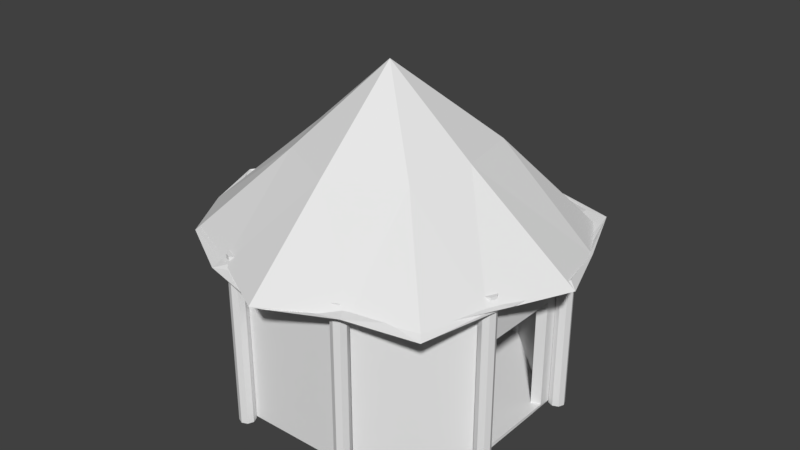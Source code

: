 # Source: Hut_1.blend  (saved by Blender 2.79.0; exported with 4.5.12 LTS)
import bpy
from mathutils import Matrix  # noqa: F401  (used for matrix-valued properties, if any)

bpy.ops.wm.read_factory_settings(use_empty=True)
scene = bpy.context.scene
scene.name = 'Scene'

# ---- collections
col_collection_1 = bpy.data.collections.new('Collection 1'); scene.collection.children.link(col_collection_1)

# ---- world
world_world = bpy.data.worlds.new('World'); scene.world = world_world
world_world.color = (0.05088, 0.05088, 0.05088)
world_world.use_sun_shadow = False
world_world.sun_shadow_jitter_overblur = 0.0
world_world.cycles.sampling_method = 'MANUAL'

# ---- meshes
me_cone = bpy.data.meshes.new('Cone')
me_cone.from_pydata([(0.01217, 0.5313, -0.8471), (0.01918, -0.08383, 1.013), (0.4166, 0.3222, -0.8738), (0.4779, 0.05889, -0.8637), (0.3191, -0.3301, -0.8907), (-0.04997, -0.5486, -0.802), (-0.4077, -0.3589, -0.9153), (-0.5313, 0.006943, -0.8546), (-0.3545, 0.3531, -0.8034), (-0.0009486, 1.015, -1.007), (0.7296, 0.6183, -1.012), (1.007, -0.002555, -1.011), (0.7057, -0.7059, -1.002), (0.01105, -1.011, -0.9991), (-0.7219, -0.6721, -1.02), (-0.9937, -0.04727, -1.06), (-0.7028, 0.649, -1.04), (0.03556, 0.9425, -0.9877), (0.6354, 0.6965, -0.9812), (0.9188, -0.04449, -0.9907), (0.7071, -0.6441, -0.9877), (-0.06378, -0.937, -1.068), (-0.6869, -0.6675, -0.9706), (-0.9361, -0.006691, -1.032), (-0.6135, 0.6056, -0.985), (0.3485, 0.8465, -0.9877), (0.3561, -0.3541, 0.005811), (0.4439, -0.02694, 0.04794), (-0.00942, 0.4949, 0.02614), (0.8911, 0.334, -1.011), (0.3531, 0.3512, 0.001543), (0.8169, -0.3991, -1.009), (-0.3178, 0.366, -0.06437), (0.4047, -0.8047, -0.9685), (-0.5061, -0.01474, -0.02582), (-0.3425, -0.8231, -0.9833), (-0.3479, -0.3635, -0.01046), (-0.9041, -0.3624, -1.02), (-0.004539, -0.5352, -0.02481), (-0.8537, 0.3536, -1.0), (-0.2979, 0.9111, -0.9507), (0.34, 0.8175, -1.0), (0.8495, 0.3009, -1.07), (0.8819, -0.2935, -0.9876), (0.3995, -0.8579, -0.9591), (-0.3073, -0.8265, -0.9606), (-0.8679, -0.3111, -1.003), (-0.855, 0.3174, -0.9505), (-0.3385, 0.8197, -0.9778), (0.7561, 0.6872, -0.972), (0.03441, 0.9284, -0.9799), (0.9682, 0.02022, -0.9359), (0.7309, -0.737, -1.055), (0.05909, -0.9866, -1.01), (-0.691, -0.606, -1.006), (-0.9848, -0.0612, -0.942), (-0.6899, 0.6798, -1.001), (0.1386, 0.4633, -0.8488), (0.4433, 0.1863, -0.8568), (0.4313, -0.2143, -0.9036), (0.1832, -0.4961, -0.8867), (-0.1263, -0.4167, -0.7858), (-0.3938, -0.1842, -0.8683), (-0.4143, 0.1891, -0.9196), (-0.1183, 0.4155, -0.8361), (0.4818, 0.5576, -0.9372), (0.00462, 0.7587, -0.9354), (0.7725, 0.05, -0.9435), (0.5389, -0.4905, -0.8999), (0.0451, -0.6853, -0.9312), (-0.4854, -0.4858, -0.9604), (-0.7396, -0.05305, -0.9969), (-0.4907, 0.5418, -0.9235), (-0.253, 0.5971, -0.9184), (-0.6629, 0.2517, -0.9005), (-0.6381, -0.1894, -0.9294), (-0.3117, -0.6299, -0.9288), (0.232, -0.5971, -0.8566), (0.5913, -0.2959, -0.9164), (0.641, 0.3012, -0.9096), (0.2779, 0.5637, -0.9575), (-0.3414, 0.834, -0.9928), (-0.7504, 0.3847, -0.9771), (-0.8264, -0.3414, -0.997), (-0.3823, -0.8667, -1.03), (0.2637, -0.8778, -0.9866), (0.8388, -0.3162, -1.035), (0.9012, 0.2714, -0.9886), (0.3574, 0.8132, -0.9868)], [], [(9, 28, 25), (10, 30, 29), (11, 27, 31), (12, 26, 33), (13, 38, 35), (14, 36, 37), (15, 34, 39), (16, 32, 40), (0, 57, 2, 58, 3, 59, 4, 60, 5, 61, 6, 62, 7, 63, 8, 64), (88, 50, 9, 25), (87, 49, 10, 29), (86, 51, 11, 31), (85, 52, 12, 33), (84, 53, 13, 35), (83, 54, 14, 37), (82, 55, 15, 39), (81, 56, 16, 40), (80, 66, 17, 41), (79, 65, 18, 42), (78, 67, 19, 43), (77, 68, 20, 44), (76, 69, 21, 45), (75, 70, 22, 46), (74, 71, 23, 47), (73, 72, 24, 48), (66, 73, 48, 17), (0, 64, 73, 66), (64, 8, 72, 73), (72, 74, 47, 24), (8, 63, 74, 72), (63, 7, 71, 74), (71, 75, 46, 23), (7, 62, 75, 71), (62, 6, 70, 75), (70, 76, 45, 22), (6, 61, 76, 70), (61, 5, 69, 76), (69, 77, 44, 21), (5, 60, 77, 69), (60, 4, 68, 77), (68, 78, 43, 20), (4, 59, 78, 68), (59, 3, 67, 78), (67, 79, 42, 19), (3, 58, 79, 67), (58, 2, 65, 79), (65, 80, 41, 18), (2, 57, 80, 65), (57, 0, 66, 80), (50, 81, 40, 9), (17, 48, 81, 50), (48, 24, 56, 81), (56, 82, 39, 16), (24, 47, 82, 56), (47, 23, 55, 82), (55, 83, 37, 15), (23, 46, 83, 55), (46, 22, 54, 83), (54, 84, 35, 14), (22, 45, 84, 54), (45, 21, 53, 84), (53, 85, 33, 13), (21, 44, 85, 53), (44, 20, 52, 85), (52, 86, 31, 12), (20, 43, 86, 52), (43, 19, 51, 86), (51, 87, 29, 11), (19, 42, 87, 51), (42, 18, 49, 87), (49, 88, 25, 10), (18, 41, 88, 49), (41, 17, 50, 88), (40, 28, 9), (40, 32, 28), (32, 1, 28), (39, 32, 16), (39, 34, 32), (34, 1, 32), (37, 34, 15), (37, 36, 34), (36, 1, 34), (35, 36, 14), (35, 38, 36), (38, 1, 36), (33, 38, 13), (33, 26, 38), (26, 1, 38), (31, 26, 12), (31, 27, 26), (27, 1, 26), (29, 27, 11), (29, 30, 27), (30, 1, 27), (25, 30, 10), (25, 28, 30), (28, 1, 30)])
me_cone.use_remesh_preserve_volume = False
me_cone.use_remesh_preserve_attributes = False
me_cone.use_mirror_vertex_groups = False
me_cone.update()
me_cylinder_016 = bpy.data.meshes.new('Cylinder.016')
me_cylinder_016.from_pydata([(0.0, 1.0, -1.0), (0.004374, 1.0, 1.596), (0.7071, 0.7071, -1.0), (0.7115, 0.7071, 1.596), (1.0, -4.371e-08, -1.0), (1.004, 1.594e-06, 1.596), (0.7071, -0.7071, -1.0), (0.7115, -0.7071, 1.596), (-8.742e-08, -1.0, -1.0), (0.004374, -1.0, 1.596), (-0.7071, -0.7071, -1.0), (-0.7027, -0.7071, 1.596), (-1.0, 1.192e-08, -1.0), (-0.9956, 1.649e-06, 1.596), (-0.7071, 0.7071, -1.0), (-0.7027, 0.7071, 1.596)], [], [(0, 1, 3, 2), (2, 3, 5, 4), (4, 5, 7, 6), (6, 7, 9, 8), (8, 9, 11, 10), (10, 11, 13, 12), (3, 1, 15, 13, 11, 9, 7, 5), (12, 13, 15, 14), (14, 15, 1, 0), (0, 2, 4, 6, 8, 10, 12, 14)])
me_cylinder_016.use_remesh_preserve_volume = False
me_cylinder_016.use_remesh_preserve_attributes = False
me_cylinder_016.use_mirror_vertex_groups = False
me_cylinder_016.update()
me_cylinder_015 = bpy.data.meshes.new('Cylinder.015')
me_cylinder_015.from_pydata([(0.0, 1.0, -1.0), (0.004374, 1.0, 1.596), (0.7071, 0.7071, -1.0), (0.7115, 0.7071, 1.596), (1.0, -4.371e-08, -1.0), (1.004, 1.594e-06, 1.596), (0.7071, -0.7071, -1.0), (0.7115, -0.7071, 1.596), (-8.742e-08, -1.0, -1.0), (0.004374, -1.0, 1.596), (-0.7071, -0.7071, -1.0), (-0.7027, -0.7071, 1.596), (-1.0, 1.192e-08, -1.0), (-0.9956, 1.649e-06, 1.596), (-0.7071, 0.7071, -1.0), (-0.7027, 0.7071, 1.596)], [], [(0, 1, 3, 2), (2, 3, 5, 4), (4, 5, 7, 6), (6, 7, 9, 8), (8, 9, 11, 10), (10, 11, 13, 12), (3, 1, 15, 13, 11, 9, 7, 5), (12, 13, 15, 14), (14, 15, 1, 0), (0, 2, 4, 6, 8, 10, 12, 14)])
me_cylinder_015.use_remesh_preserve_volume = False
me_cylinder_015.use_remesh_preserve_attributes = False
me_cylinder_015.use_mirror_vertex_groups = False
me_cylinder_015.update()
me_cylinder_014 = bpy.data.meshes.new('Cylinder.014')
me_cylinder_014.from_pydata([(0.0, 1.0, -1.0), (0.004374, 1.0, 1.596), (0.7071, 0.7071, -1.0), (0.7115, 0.7071, 1.596), (1.0, -4.371e-08, -1.0), (1.004, 1.594e-06, 1.596), (0.7071, -0.7071, -1.0), (0.7115, -0.7071, 1.596), (-8.742e-08, -1.0, -1.0), (0.004374, -1.0, 1.596), (-0.7071, -0.7071, -1.0), (-0.7027, -0.7071, 1.596), (-1.0, 1.192e-08, -1.0), (-0.9956, 1.649e-06, 1.596), (-0.7071, 0.7071, -1.0), (-0.7027, 0.7071, 1.596)], [], [(0, 1, 3, 2), (2, 3, 5, 4), (4, 5, 7, 6), (6, 7, 9, 8), (8, 9, 11, 10), (10, 11, 13, 12), (3, 1, 15, 13, 11, 9, 7, 5), (12, 13, 15, 14), (14, 15, 1, 0), (0, 2, 4, 6, 8, 10, 12, 14)])
me_cylinder_014.use_remesh_preserve_volume = False
me_cylinder_014.use_remesh_preserve_attributes = False
me_cylinder_014.use_mirror_vertex_groups = False
me_cylinder_014.update()
me_cylinder_013 = bpy.data.meshes.new('Cylinder.013')
me_cylinder_013.from_pydata([(0.0, 1.0, -1.0), (0.004374, 1.0, 1.596), (0.7071, 0.7071, -1.0), (0.7115, 0.7071, 1.596), (1.0, -4.371e-08, -1.0), (1.004, 1.594e-06, 1.596), (0.7071, -0.7071, -1.0), (0.7115, -0.7071, 1.596), (-8.742e-08, -1.0, -1.0), (0.004374, -1.0, 1.596), (-0.7071, -0.7071, -1.0), (-0.7027, -0.7071, 1.596), (-1.0, 1.192e-08, -1.0), (-0.9956, 1.649e-06, 1.596), (-0.7071, 0.7071, -1.0), (-0.7027, 0.7071, 1.596)], [], [(0, 1, 3, 2), (2, 3, 5, 4), (4, 5, 7, 6), (6, 7, 9, 8), (8, 9, 11, 10), (10, 11, 13, 12), (3, 1, 15, 13, 11, 9, 7, 5), (12, 13, 15, 14), (14, 15, 1, 0), (0, 2, 4, 6, 8, 10, 12, 14)])
me_cylinder_013.use_remesh_preserve_volume = False
me_cylinder_013.use_remesh_preserve_attributes = False
me_cylinder_013.use_mirror_vertex_groups = False
me_cylinder_013.update()
me_cylinder_012 = bpy.data.meshes.new('Cylinder.012')
me_cylinder_012.from_pydata([(0.0, 1.0, -1.0), (0.004374, 1.0, 1.596), (0.7071, 0.7071, -1.0), (0.7115, 0.7071, 1.596), (1.0, -4.371e-08, -1.0), (1.004, 1.594e-06, 1.596), (0.7071, -0.7071, -1.0), (0.7115, -0.7071, 1.596), (-8.742e-08, -1.0, -1.0), (0.004374, -1.0, 1.596), (-0.7071, -0.7071, -1.0), (-0.7027, -0.7071, 1.596), (-1.0, 1.192e-08, -1.0), (-0.9956, 1.649e-06, 1.596), (-0.7071, 0.7071, -1.0), (-0.7027, 0.7071, 1.596)], [], [(0, 1, 3, 2), (2, 3, 5, 4), (4, 5, 7, 6), (6, 7, 9, 8), (8, 9, 11, 10), (10, 11, 13, 12), (3, 1, 15, 13, 11, 9, 7, 5), (12, 13, 15, 14), (14, 15, 1, 0), (0, 2, 4, 6, 8, 10, 12, 14)])
me_cylinder_012.use_remesh_preserve_volume = False
me_cylinder_012.use_remesh_preserve_attributes = False
me_cylinder_012.use_mirror_vertex_groups = False
me_cylinder_012.update()
me_cylinder_011 = bpy.data.meshes.new('Cylinder.011')
me_cylinder_011.from_pydata([(0.0, 1.0, -1.0), (0.004374, 1.0, 1.596), (0.7071, 0.7071, -1.0), (0.7115, 0.7071, 1.596), (1.0, -4.371e-08, -1.0), (1.004, 1.594e-06, 1.596), (0.7071, -0.7071, -1.0), (0.7115, -0.7071, 1.596), (-8.742e-08, -1.0, -1.0), (0.004374, -1.0, 1.596), (-0.7071, -0.7071, -1.0), (-0.7027, -0.7071, 1.596), (-1.0, 1.192e-08, -1.0), (-0.9956, 1.649e-06, 1.596), (-0.7071, 0.7071, -1.0), (-0.7027, 0.7071, 1.596)], [], [(0, 1, 3, 2), (2, 3, 5, 4), (4, 5, 7, 6), (6, 7, 9, 8), (8, 9, 11, 10), (10, 11, 13, 12), (3, 1, 15, 13, 11, 9, 7, 5), (12, 13, 15, 14), (14, 15, 1, 0), (0, 2, 4, 6, 8, 10, 12, 14)])
me_cylinder_011.use_remesh_preserve_volume = False
me_cylinder_011.use_remesh_preserve_attributes = False
me_cylinder_011.use_mirror_vertex_groups = False
me_cylinder_011.update()
me_cylinder_010 = bpy.data.meshes.new('Cylinder.010')
me_cylinder_010.from_pydata([(0.0, 1.0, -1.0), (0.004374, 1.0, 1.596), (0.7071, 0.7071, -1.0), (0.7115, 0.7071, 1.596), (1.0, -4.371e-08, -1.0), (1.004, 1.594e-06, 1.596), (0.7071, -0.7071, -1.0), (0.7115, -0.7071, 1.596), (-8.742e-08, -1.0, -1.0), (0.004374, -1.0, 1.596), (-0.7071, -0.7071, -1.0), (-0.7027, -0.7071, 1.596), (-1.0, 1.192e-08, -1.0), (-0.9956, 1.649e-06, 1.596), (-0.7071, 0.7071, -1.0), (-0.7027, 0.7071, 1.596)], [], [(0, 1, 3, 2), (2, 3, 5, 4), (4, 5, 7, 6), (6, 7, 9, 8), (8, 9, 11, 10), (10, 11, 13, 12), (3, 1, 15, 13, 11, 9, 7, 5), (12, 13, 15, 14), (14, 15, 1, 0), (0, 2, 4, 6, 8, 10, 12, 14)])
me_cylinder_010.use_remesh_preserve_volume = False
me_cylinder_010.use_remesh_preserve_attributes = False
me_cylinder_010.use_mirror_vertex_groups = False
me_cylinder_010.update()
me_cylinder_009 = bpy.data.meshes.new('Cylinder.009')
me_cylinder_009.from_pydata([(0.0, 1.0, -1.0), (0.004374, 1.0, 1.596), (0.7071, 0.7071, -1.0), (0.7115, 0.7071, 1.596), (1.0, -4.371e-08, -1.0), (1.004, 1.594e-06, 1.596), (0.7071, -0.7071, -1.0), (0.7115, -0.7071, 1.596), (-8.742e-08, -1.0, -1.0), (0.004374, -1.0, 1.596), (-0.7071, -0.7071, -1.0), (-0.7027, -0.7071, 1.596), (-1.0, 1.192e-08, -1.0), (-0.9956, 1.649e-06, 1.596), (-0.7071, 0.7071, -1.0), (-0.7027, 0.7071, 1.596)], [], [(0, 1, 3, 2), (2, 3, 5, 4), (4, 5, 7, 6), (6, 7, 9, 8), (8, 9, 11, 10), (10, 11, 13, 12), (3, 1, 15, 13, 11, 9, 7, 5), (12, 13, 15, 14), (14, 15, 1, 0), (0, 2, 4, 6, 8, 10, 12, 14)])
me_cylinder_009.use_remesh_preserve_volume = False
me_cylinder_009.use_remesh_preserve_attributes = False
me_cylinder_009.use_mirror_vertex_groups = False
me_cylinder_009.update()
me_cylinder_008 = bpy.data.meshes.new('Cylinder.008')
me_cylinder_008.from_pydata([(0.0, 1.0, -1.0), (0.0, 1.0, 1.0), (0.7071, 0.7071, -1.0), (0.7071, 0.7071, 1.0), (1.0, -4.371e-08, -1.0), (1.0, -4.371e-08, 1.0), (0.7071, -0.7071, -1.0), (0.7071, -0.7071, 1.0), (-8.742e-08, -1.0, -1.0), (-8.742e-08, -1.0, 1.0), (-0.7071, -0.7071, -1.0), (-0.7071, -0.7071, 1.0), (-1.0, 1.192e-08, -1.0), (-1.0, 1.192e-08, 1.0), (-0.7071, 0.7071, -1.0), (-0.7071, 0.7071, 1.0)], [], [(0, 1, 3, 2), (2, 3, 5, 4), (4, 5, 7, 6), (6, 7, 9, 8), (8, 9, 11, 10), (10, 11, 13, 12), (3, 1, 15, 13, 11, 9, 7, 5), (12, 13, 15, 14), (14, 15, 1, 0), (0, 2, 4, 6, 8, 10, 12, 14)])
me_cylinder_008.use_remesh_preserve_volume = False
me_cylinder_008.use_remesh_preserve_attributes = False
me_cylinder_008.use_mirror_vertex_groups = False
me_cylinder_008.update()
me_cylinder_007 = bpy.data.meshes.new('Cylinder.007')
me_cylinder_007.from_pydata([(0.0, 1.0, -1.0), (0.0, 1.0, 1.0), (0.7071, 0.7071, -1.0), (0.7071, 0.7071, 1.0), (1.0, -4.371e-08, -1.0), (1.0, -4.371e-08, 1.0), (0.7071, -0.7071, -1.0), (0.7071, -0.7071, 1.0), (-8.742e-08, -1.0, -1.0), (-8.742e-08, -1.0, 1.0), (-0.7071, -0.7071, -1.0), (-0.7071, -0.7071, 1.0), (-1.0, 1.192e-08, -1.0), (-1.0, 1.192e-08, 1.0), (-0.7071, 0.7071, -1.0), (-0.7071, 0.7071, 1.0)], [], [(0, 1, 3, 2), (2, 3, 5, 4), (4, 5, 7, 6), (6, 7, 9, 8), (8, 9, 11, 10), (10, 11, 13, 12), (3, 1, 15, 13, 11, 9, 7, 5), (12, 13, 15, 14), (14, 15, 1, 0), (0, 2, 4, 6, 8, 10, 12, 14)])
me_cylinder_007.use_remesh_preserve_volume = False
me_cylinder_007.use_remesh_preserve_attributes = False
me_cylinder_007.use_mirror_vertex_groups = False
me_cylinder_007.update()
me_cylinder_006 = bpy.data.meshes.new('Cylinder.006')
me_cylinder_006.from_pydata([(0.0, 1.0, -1.0), (0.0, 1.0, 1.0), (0.7071, 0.7071, -1.0), (0.7071, 0.7071, 1.0), (1.0, -4.371e-08, -1.0), (1.0, -4.371e-08, 1.0), (0.7071, -0.7071, -1.0), (0.7071, -0.7071, 1.0), (-8.742e-08, -1.0, -1.0), (-8.742e-08, -1.0, 1.0), (-0.7071, -0.7071, -1.0), (-0.7071, -0.7071, 1.0), (-1.0, 1.192e-08, -1.0), (-1.0, 1.192e-08, 1.0), (-0.7071, 0.7071, -1.0), (-0.7071, 0.7071, 1.0)], [], [(0, 1, 3, 2), (2, 3, 5, 4), (4, 5, 7, 6), (6, 7, 9, 8), (8, 9, 11, 10), (10, 11, 13, 12), (3, 1, 15, 13, 11, 9, 7, 5), (12, 13, 15, 14), (14, 15, 1, 0), (0, 2, 4, 6, 8, 10, 12, 14)])
me_cylinder_006.use_remesh_preserve_volume = False
me_cylinder_006.use_remesh_preserve_attributes = False
me_cylinder_006.use_mirror_vertex_groups = False
me_cylinder_006.update()
me_cylinder_005 = bpy.data.meshes.new('Cylinder.005')
me_cylinder_005.from_pydata([(0.0, 1.0, -1.0), (0.0, 1.0, 1.0), (0.7071, 0.7071, -1.0), (0.7071, 0.7071, 1.0), (1.0, -4.371e-08, -1.0), (1.0, -4.371e-08, 1.0), (0.7071, -0.7071, -1.0), (0.7071, -0.7071, 1.0), (-8.742e-08, -1.0, -1.0), (-8.742e-08, -1.0, 1.0), (-0.7071, -0.7071, -1.0), (-0.7071, -0.7071, 1.0), (-1.0, 1.192e-08, -1.0), (-1.0, 1.192e-08, 1.0), (-0.7071, 0.7071, -1.0), (-0.7071, 0.7071, 1.0)], [], [(0, 1, 3, 2), (2, 3, 5, 4), (4, 5, 7, 6), (6, 7, 9, 8), (8, 9, 11, 10), (10, 11, 13, 12), (3, 1, 15, 13, 11, 9, 7, 5), (12, 13, 15, 14), (14, 15, 1, 0), (0, 2, 4, 6, 8, 10, 12, 14)])
me_cylinder_005.use_remesh_preserve_volume = False
me_cylinder_005.use_remesh_preserve_attributes = False
me_cylinder_005.use_mirror_vertex_groups = False
me_cylinder_005.update()
me_cylinder_004 = bpy.data.meshes.new('Cylinder.004')
me_cylinder_004.from_pydata([(0.0, 1.0, -1.0), (0.0, 1.0, 1.0), (0.7071, 0.7071, -1.0), (0.7071, 0.7071, 1.0), (1.0, -4.371e-08, -1.0), (1.0, -4.371e-08, 1.0), (0.7071, -0.7071, -1.0), (0.7071, -0.7071, 1.0), (-8.742e-08, -1.0, -1.0), (-8.742e-08, -1.0, 1.0), (-0.7071, -0.7071, -1.0), (-0.7071, -0.7071, 1.0), (-1.0, 1.192e-08, -1.0), (-1.0, 1.192e-08, 1.0), (-0.7071, 0.7071, -1.0), (-0.7071, 0.7071, 1.0)], [], [(0, 1, 3, 2), (2, 3, 5, 4), (4, 5, 7, 6), (6, 7, 9, 8), (8, 9, 11, 10), (10, 11, 13, 12), (3, 1, 15, 13, 11, 9, 7, 5), (12, 13, 15, 14), (14, 15, 1, 0), (0, 2, 4, 6, 8, 10, 12, 14)])
me_cylinder_004.use_remesh_preserve_volume = False
me_cylinder_004.use_remesh_preserve_attributes = False
me_cylinder_004.use_mirror_vertex_groups = False
me_cylinder_004.update()
me_cylinder_003 = bpy.data.meshes.new('Cylinder.003')
me_cylinder_003.from_pydata([(0.0, 1.0, -1.0), (0.0, 1.0, 1.0), (0.7071, 0.7071, -1.0), (0.7071, 0.7071, 1.0), (1.0, -4.371e-08, -1.0), (1.0, -4.371e-08, 1.0), (0.7071, -0.7071, -1.0), (0.7071, -0.7071, 1.0), (-8.742e-08, -1.0, -1.0), (-8.742e-08, -1.0, 1.0), (-0.7071, -0.7071, -1.0), (-0.7071, -0.7071, 1.0), (-1.0, 1.192e-08, -1.0), (-1.0, 1.192e-08, 1.0), (-0.7071, 0.7071, -1.0), (-0.7071, 0.7071, 1.0)], [], [(0, 1, 3, 2), (2, 3, 5, 4), (4, 5, 7, 6), (6, 7, 9, 8), (8, 9, 11, 10), (10, 11, 13, 12), (3, 1, 15, 13, 11, 9, 7, 5), (12, 13, 15, 14), (14, 15, 1, 0), (0, 2, 4, 6, 8, 10, 12, 14)])
me_cylinder_003.use_remesh_preserve_volume = False
me_cylinder_003.use_remesh_preserve_attributes = False
me_cylinder_003.use_mirror_vertex_groups = False
me_cylinder_003.update()
me_cylinder_002 = bpy.data.meshes.new('Cylinder.002')
me_cylinder_002.from_pydata([(0.0, 1.0, -1.0), (0.0, 1.0, 1.0), (0.7071, 0.7071, -1.0), (0.7071, 0.7071, 1.0), (1.0, -4.371e-08, -1.0), (1.0, -4.371e-08, 1.0), (0.7071, -0.7071, -1.0), (0.7071, -0.7071, 1.0), (-8.742e-08, -1.0, -1.0), (-8.742e-08, -1.0, 1.0), (-0.7071, -0.7071, -1.0), (-0.7071, -0.7071, 1.0), (-1.0, 1.192e-08, -1.0), (-1.0, 1.192e-08, 1.0), (-0.7071, 0.7071, -1.0), (-0.7071, 0.7071, 1.0)], [], [(0, 1, 3, 2), (2, 3, 5, 4), (4, 5, 7, 6), (6, 7, 9, 8), (8, 9, 11, 10), (10, 11, 13, 12), (3, 1, 15, 13, 11, 9, 7, 5), (12, 13, 15, 14), (14, 15, 1, 0), (0, 2, 4, 6, 8, 10, 12, 14)])
me_cylinder_002.use_remesh_preserve_volume = False
me_cylinder_002.use_remesh_preserve_attributes = False
me_cylinder_002.use_mirror_vertex_groups = False
me_cylinder_002.update()
me_cylinder_001 = bpy.data.meshes.new('Cylinder.001')
me_cylinder_001.from_pydata([(0.0, 1.0, -1.0), (0.0, 1.0, 1.0), (0.7071, 0.7071, -1.0), (0.7071, 0.7071, 1.0), (1.0, -4.371e-08, -1.0), (1.0, -4.371e-08, 1.0), (0.7071, -0.7071, -1.0), (0.7071, -0.7071, 1.0), (-8.742e-08, -1.0, -1.0), (-8.742e-08, -1.0, 1.0), (-0.7071, -0.7071, -1.0), (-0.7071, -0.7071, 1.0), (-1.0, 1.192e-08, -1.0), (-1.0, 1.192e-08, 1.0), (-0.7071, 0.7071, -1.0), (-0.7071, 0.7071, 1.0)], [], [(0, 1, 3, 2), (2, 3, 5, 4), (4, 5, 7, 6), (6, 7, 9, 8), (8, 9, 11, 10), (10, 11, 13, 12), (3, 1, 15, 13, 11, 9, 7, 5), (12, 13, 15, 14), (14, 15, 1, 0), (0, 2, 4, 6, 8, 10, 12, 14)])
me_cylinder_001.use_remesh_preserve_volume = False
me_cylinder_001.use_remesh_preserve_attributes = False
me_cylinder_001.use_mirror_vertex_groups = False
me_cylinder_001.update()
me_cylinder = bpy.data.meshes.new('Cylinder')
me_cylinder.from_pydata([(-0.4067, 0.9135, 0.03107), (-0.3792, 0.8517, 4.004), (0.3584, 0.9336, 0.03107), (0.3341, 0.8704, 4.004), (0.9135, 0.4067, 0.03107), (0.8517, 0.3792, 4.004), (0.9336, -0.3584, 0.03107), (0.8704, -0.3341, 4.004), (0.4067, -0.9135, 0.03107), (0.3792, -0.8517, 4.004), (-0.3584, -0.9336, 0.03107), (-0.3341, -0.8704, 4.004), (-0.9135, -0.4067, 0.03107), (-0.8517, -0.3792, 4.004), (-0.9336, 0.3584, 0.03107), (-0.8704, 0.3341, 4.004), (0.3584, 0.9336, 4.004), (-0.4067, 0.9135, 4.004), (0.9135, 0.4067, 4.004), (0.9336, -0.3584, 4.004), (0.4067, -0.9135, 4.004), (-0.3584, -0.9336, 4.004), (-0.9135, -0.4067, 4.004), (-0.9336, 0.3584, 4.004), (-0.3792, 0.8517, 0.09906), (0.3341, 0.8704, 0.09906), (0.8517, 0.3792, 0.09906), (0.8704, -0.3341, 0.09906), (0.3792, -0.8517, 0.09906), (-0.3341, -0.8704, 0.09906), (-0.8517, -0.3792, 0.09906), (-0.8704, 0.3341, 0.09906), (0.9202, 0.202, 0.03107), (0.9269, -0.153, 0.03107), (0.9269, -0.153, 4.004), (0.9202, 0.202, 4.004), (0.8642, -0.1432, 4.004), (0.8579, 0.1877, 4.004), (0.8642, -0.2291, 0.09906), (0.8579, 0.2723, 0.09906), (-0.8517, -0.3792, 3.201), (-0.8704, 0.3341, 3.201), (0.3792, -0.8517, 3.201), (-0.3341, -0.8704, 3.201), (0.8517, 0.3792, 3.201), (0.8704, -0.3341, 3.201), (-0.3792, 0.8517, 3.201), (0.3341, 0.8704, 3.201), (0.8642, -0.2291, 2.662), (0.8579, 0.2723, 2.662), (-0.4067, 0.9135, 0.1044), (0.3584, 0.9336, 0.1044), (0.9135, 0.4067, 0.1044), (0.9336, -0.3584, 0.1044), (0.4067, -0.9135, 0.1044), (-0.3584, -0.9336, 0.1044), (-0.9135, -0.4067, 0.1044), (-0.9336, 0.3584, 0.1044), (0.9202, 0.294, 0.1044), (0.9269, -0.2438, 0.1044), (-0.4067, 0.9135, 3.203), (0.3584, 0.9336, 3.203), (0.9135, 0.4067, 3.203), (0.9336, -0.3584, 3.203), (0.4067, -0.9135, 3.203), (-0.3584, -0.9336, 3.203), (-0.9135, -0.4067, 3.203), (-0.9336, 0.3584, 3.203), (0.9202, 0.294, 2.664), (0.9269, -0.2438, 2.664)], [], [(60, 17, 16, 61), (61, 16, 18, 62), (69, 34, 19, 63), (63, 19, 20, 64), (64, 20, 21, 65), (65, 21, 22, 66), (41, 40, 30, 31), (66, 22, 23, 67), (67, 23, 17, 60), (0, 2, 4, 32, 33, 6, 8, 10, 12, 14), (1, 3, 16, 17), (3, 5, 18, 16), (36, 7, 19, 34), (7, 9, 20, 19), (9, 11, 21, 20), (11, 13, 22, 21), (13, 15, 23, 22), (15, 1, 17, 23), (25, 24, 31, 30, 29, 28, 27, 38, 39, 26), (43, 42, 28, 29), (49, 44, 26, 39), (47, 46, 24, 25), (46, 41, 31, 24), (40, 43, 29, 30), (42, 45, 27, 28), (44, 47, 25, 26), (45, 48, 38, 27), (5, 37, 35, 18), (37, 36, 34, 35), (62, 18, 35, 68), (68, 35, 34, 69), (36, 37, 49, 48), (7, 36, 48, 45), (5, 3, 47, 44), (9, 7, 45, 42), (13, 11, 43, 40), (1, 15, 41, 46), (3, 1, 46, 47), (37, 5, 44, 49), (11, 9, 42, 43), (15, 13, 40, 41), (32, 58, 59, 33), (4, 52, 58, 32), (14, 57, 50, 0), (12, 56, 57, 14), (10, 55, 56, 12), (8, 54, 55, 10), (6, 53, 54, 8), (33, 59, 53, 6), (2, 51, 52, 4), (0, 50, 51, 2), (52, 62, 68, 58), (57, 67, 60, 50), (56, 66, 67, 57), (55, 65, 66, 56), (54, 64, 65, 55), (53, 63, 64, 54), (59, 69, 63, 53), (51, 61, 62, 52), (50, 60, 61, 51), (38, 59, 58, 39), (38, 48, 69, 59), (48, 49, 68, 69), (39, 58, 68, 49)])
me_cylinder.use_remesh_preserve_volume = False
me_cylinder.use_remesh_preserve_attributes = False
me_cylinder.use_mirror_vertex_groups = False
me_cylinder.update()

# ---- objects
ob_cone = bpy.data.objects.new('Cone', me_cone)
ob_cylinder_016 = bpy.data.objects.new('Cylinder.016', me_cylinder_016)
ob_cylinder_015 = bpy.data.objects.new('Cylinder.015', me_cylinder_015)
ob_cylinder_014 = bpy.data.objects.new('Cylinder.014', me_cylinder_014)
ob_cylinder_013 = bpy.data.objects.new('Cylinder.013', me_cylinder_013)
ob_cylinder_012 = bpy.data.objects.new('Cylinder.012', me_cylinder_012)
ob_cylinder_011 = bpy.data.objects.new('Cylinder.011', me_cylinder_011)
ob_cylinder_010 = bpy.data.objects.new('Cylinder.010', me_cylinder_010)
ob_cylinder_009 = bpy.data.objects.new('Cylinder.009', me_cylinder_009)
ob_cylinder_008 = bpy.data.objects.new('Cylinder.008', me_cylinder_008)
ob_cylinder_007 = bpy.data.objects.new('Cylinder.007', me_cylinder_007)
ob_cylinder_006 = bpy.data.objects.new('Cylinder.006', me_cylinder_006)
ob_cylinder_005 = bpy.data.objects.new('Cylinder.005', me_cylinder_005)
ob_cylinder_004 = bpy.data.objects.new('Cylinder.004', me_cylinder_004)
ob_cylinder_003 = bpy.data.objects.new('Cylinder.003', me_cylinder_003)
ob_cylinder_002 = bpy.data.objects.new('Cylinder.002', me_cylinder_002)
ob_cylinder_001 = bpy.data.objects.new('Cylinder.001', me_cylinder_001)
ob_cylinder = bpy.data.objects.new('Cylinder', me_cylinder)

# ---- transforms, parenting, visibility, modifiers, constraints
ob_cone.location = (0.0, 0.0, 5.693)
ob_cone.scale = (4.336, 4.336, 1.865)
ob_cone.lineart.crease_threshold = 0.0
ob_cylinder_016.location = (-1.396, 3.367, 2.471)
ob_cylinder_016.rotation_euler = (3.142, 0.0008704, 1.571)
ob_cylinder_016.scale = (0.184, 0.184, 1.552)
ob_cylinder_016.lineart.crease_threshold = 0.0
ob_cylinder_015.location = (1.395, 3.323, 2.471)
ob_cylinder_015.rotation_euler = (3.142, 0.0008704, 1.571)
ob_cylinder_015.scale = (0.184, 0.184, 1.552)
ob_cylinder_015.lineart.crease_threshold = 0.0
ob_cylinder_014.location = (3.344, 1.383, 2.471)
ob_cylinder_014.rotation_euler = (3.142, 0.0008704, 1.571)
ob_cylinder_014.scale = (0.184, 0.184, 1.552)
ob_cylinder_014.lineart.crease_threshold = 0.0
ob_cylinder_013.location = (-3.362, 1.383, 2.471)
ob_cylinder_013.rotation_euler = (3.142, 0.0008704, 1.571)
ob_cylinder_013.scale = (0.184, 0.184, 1.552)
ob_cylinder_013.lineart.crease_threshold = 0.0
ob_cylinder_012.location = (-3.327, -1.399, 2.471)
ob_cylinder_012.rotation_euler = (3.142, 0.0008704, 1.571)
ob_cylinder_012.scale = (0.184, 0.184, 1.552)
ob_cylinder_012.lineart.crease_threshold = 0.0
ob_cylinder_011.location = (3.344, -1.399, 2.471)
ob_cylinder_011.rotation_euler = (3.142, 0.0008704, 1.571)
ob_cylinder_011.scale = (0.184, 0.184, 1.552)
ob_cylinder_011.lineart.crease_threshold = 0.0
ob_cylinder_010.location = (1.369, -3.356, 2.471)
ob_cylinder_010.rotation_euler = (3.142, 0.0008704, 1.571)
ob_cylinder_010.scale = (0.184, 0.184, 1.552)
ob_cylinder_010.lineart.crease_threshold = 0.0
ob_cylinder_009.location = (-1.398, -3.356, 2.471)
ob_cylinder_009.rotation_euler = (3.142, 0.0008704, 1.571)
ob_cylinder_009.scale = (0.184, 0.184, 1.552)
ob_cylinder_009.lineart.crease_threshold = 0.0
ob_cylinder_008.location = (-2.368, -2.414, 3.878)
ob_cylinder_008.rotation_euler = (1.571, -0.0, 0.7853)
ob_cylinder_008.scale = (0.157, 0.157, 1.324)
ob_cylinder_008.lineart.crease_threshold = 0.0
ob_cylinder_007.location = (-2.363, 2.368, 3.878)
ob_cylinder_007.rotation_euler = (1.571, -0.0, 2.359)
ob_cylinder_007.scale = (0.157, 0.157, 1.324)
ob_cylinder_007.lineart.crease_threshold = 0.0
ob_cylinder_006.location = (2.376, -2.382, 3.878)
ob_cylinder_006.rotation_euler = (1.571, -0.0, 2.359)
ob_cylinder_006.scale = (0.157, 0.157, 1.324)
ob_cylinder_006.lineart.crease_threshold = 0.0
ob_cylinder_005.location = (0.00628, -3.356, 3.878)
ob_cylinder_005.rotation_euler = (1.571, -0.0, 1.57)
ob_cylinder_005.scale = (0.157, 0.157, 1.324)
ob_cylinder_005.lineart.crease_threshold = 0.0
ob_cylinder_004.location = (-3.355, -0.02104, 3.878)
ob_cylinder_004.rotation_euler = (1.571, -0.0, -0.0008705)
ob_cylinder_004.scale = (0.157, 0.157, 1.324)
ob_cylinder_004.lineart.crease_threshold = 0.0
ob_cylinder_003.location = (2.393, 2.335, 3.878)
ob_cylinder_003.rotation_euler = (1.571, -0.0, 0.7853)
ob_cylinder_003.scale = (0.157, 0.157, 1.324)
ob_cylinder_003.lineart.crease_threshold = 0.0
ob_cylinder_002.location = (0.0001369, 3.351, 3.878)
ob_cylinder_002.rotation_euler = (1.571, -0.0, 1.57)
ob_cylinder_002.scale = (0.157, 0.157, 1.324)
ob_cylinder_002.lineart.crease_threshold = 0.0
ob_cylinder_001.location = (3.346, 0.04388, 3.878)
ob_cylinder_001.rotation_euler = (1.571, -0.0, 0.0008052)
ob_cylinder_001.scale = (0.157, 0.157, 1.324)
ob_cylinder_001.lineart.crease_threshold = 0.0
ob_cylinder.location = (0.0, 0.0, 0.0)
ob_cylinder.rotation_euler = (0.0, -0.0, -0.02307)
ob_cylinder.scale = (3.462, 3.462, 1.0)
ob_cylinder.lineart.crease_threshold = 0.0

# ---- collection membership
col_collection_1.objects.link(ob_cone)
col_collection_1.objects.link(ob_cylinder_016)
col_collection_1.objects.link(ob_cylinder_015)
col_collection_1.objects.link(ob_cylinder_014)
col_collection_1.objects.link(ob_cylinder_013)
col_collection_1.objects.link(ob_cylinder_012)
col_collection_1.objects.link(ob_cylinder_011)
col_collection_1.objects.link(ob_cylinder_010)
col_collection_1.objects.link(ob_cylinder_009)
col_collection_1.objects.link(ob_cylinder_008)
col_collection_1.objects.link(ob_cylinder_007)
col_collection_1.objects.link(ob_cylinder_006)
col_collection_1.objects.link(ob_cylinder_005)
col_collection_1.objects.link(ob_cylinder_004)
col_collection_1.objects.link(ob_cylinder_003)
col_collection_1.objects.link(ob_cylinder_002)
col_collection_1.objects.link(ob_cylinder_001)
col_collection_1.objects.link(ob_cylinder)

# ---- scene / render settings (as saved in the file)
scene.frame_start = 1; scene.frame_end = 250; scene.frame_set(1)
scene.render.engine = 'BLENDER_EEVEE_NEXT'
scene.render.resolution_percentage = 50
scene.render.dither_intensity = 0.0
scene.cycles.use_denoising = False
scene.cycles.samples = 128
scene.cycles.sampling_pattern = 'TABULATED_SOBOL'
scene.cycles.use_adaptive_sampling = False
scene.cycles.use_light_tree = False
scene.cycles.blur_glossy = 0.0
scene.cycles.sample_clamp_indirect = 0.0
scene.view_settings.view_transform = 'Standard'
bpy.context.view_layer.update()

# ---- added for rendering (the .blend has no active camera and no usable light): camera, sun
cam_auto = bpy.data.cameras.new('AutoCamera')
cam_auto.lens = 50.0
cam_auto.sensor_width = 36.0
cam_auto.clip_end = 1000.0
ob_auto_camera = bpy.data.objects.new('AutoCamera', cam_auto)
scene.collection.objects.link(ob_auto_camera)
ob_auto_camera.location = (13.4324, -16.0774, 14.512)
ob_auto_camera.rotation_euler = (1.09748, -7.21219e-08, 0.694738)
scene.camera = ob_auto_camera
light_auto_sun = bpy.data.lights.new('AutoSun', 'SUN')
light_auto_sun.energy = 3.0
light_auto_sun.angle = 0.0523599
ob_auto_sun = bpy.data.objects.new('AutoSun', light_auto_sun)
scene.collection.objects.link(ob_auto_sun)
ob_auto_sun.rotation_euler = (0.872665, 0.174533, 0.523599)
bpy.context.view_layer.update()
